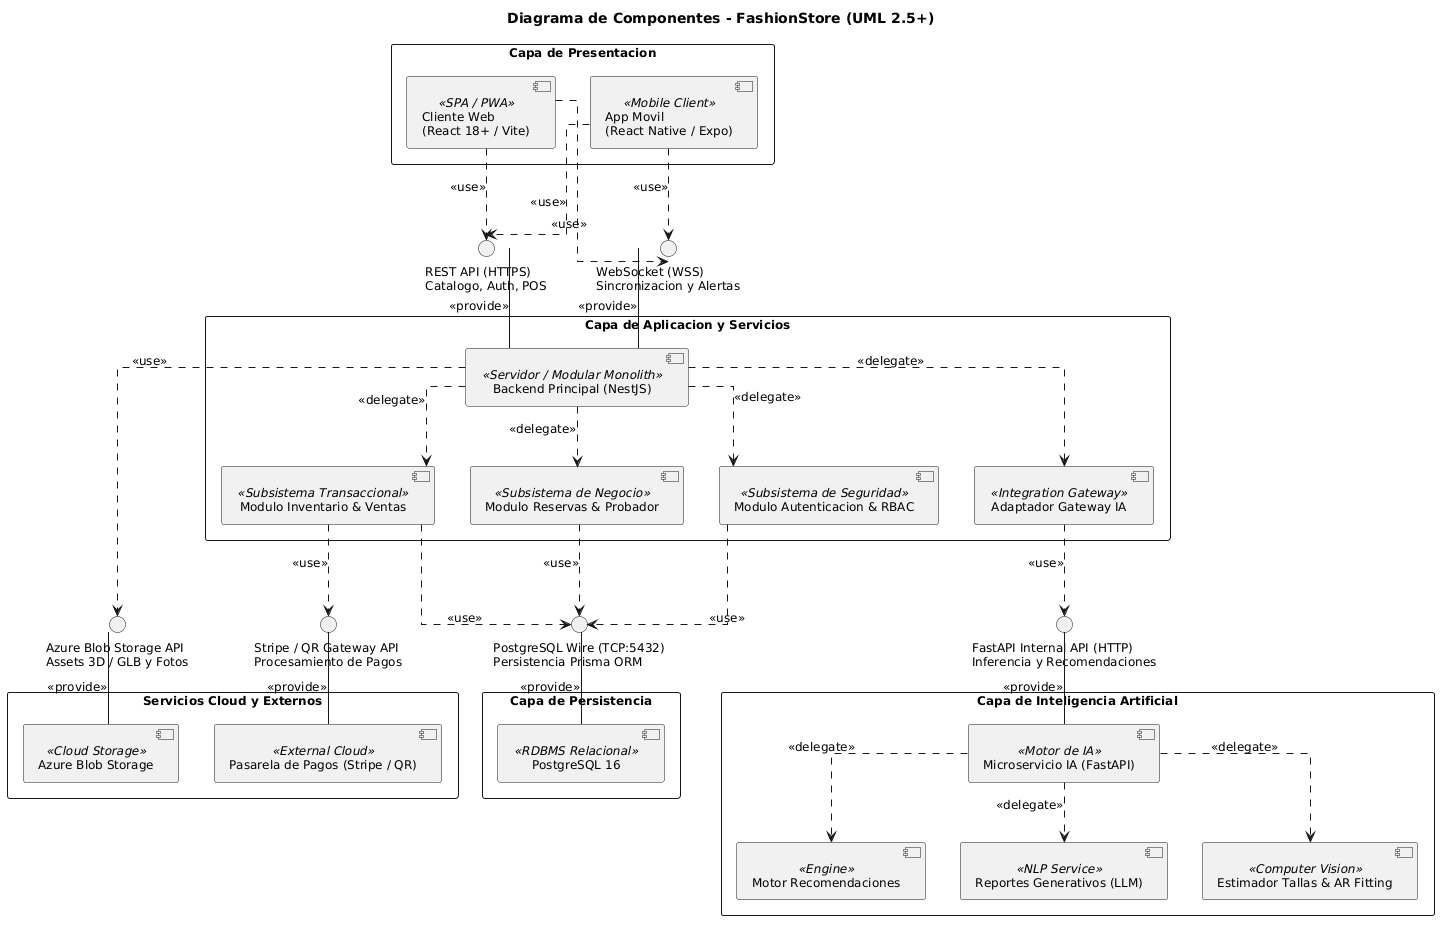

The diagram above was rendered by PlantUML. Its source (embedded in the PNG):
@startuml
skinparam componentStyle uml2
skinparam monochrome true
skinparam packageStyle rectangle
skinparam linetype ortho
skinparam shadowing false
skinparam defaultFontName Arial
skinparam defaultFontSize 12

title Diagrama de Componentes - FashionStore (UML 2.5+)

package "Capa de Presentacion" as CapaPres {
    component "Cliente Web\n(React 18+ / Vite)" as WebApp <<SPA / PWA>>
    component "App Movil\n(React Native / Expo)" as MobileApp <<Mobile Client>>
}

interface "REST API (HTTPS)\nCatalogo, Auth, POS" as HTTP_API
interface "WebSocket (WSS)\nSincronizacion y Alertas" as WS_API

WebApp ..> HTTP_API : <<use>>
WebApp ..> WS_API : <<use>>
MobileApp ..> HTTP_API : <<use>>
MobileApp ..> WS_API : <<use>>

package "Capa de Aplicacion y Servicios" as CapaApp {
    component "Backend Principal (NestJS)" as NestJS <<Servidor / Modular Monolith>>
    
    component "Modulo Inventario & Ventas" as ModInv <<Subsistema Transaccional>>
    component "Modulo Reservas & Probador" as ModRes <<Subsistema de Negocio>>
    component "Modulo Autenticacion & RBAC" as ModAuth <<Subsistema de Seguridad>>
    component "Adaptador Gateway IA" as GatewayIA <<Integration Gateway>>
    
    NestJS ..> ModInv : <<delegate>>
    NestJS ..> ModRes : <<delegate>>
    NestJS ..> ModAuth : <<delegate>>
    NestJS ..> GatewayIA : <<delegate>>
}

HTTP_API -down- NestJS : <<provide>>
WS_API -down- NestJS : <<provide>>

interface "FastAPI Internal API (HTTP)\nInferencia y Recomendaciones" as AI_API
interface "PostgreSQL Wire (TCP:5432)\nPersistencia Prisma ORM" as DB_API
interface "Azure Blob Storage API\nAssets 3D / GLB y Fotos" as BLOB_API
interface "Stripe / QR Gateway API\nProcesamiento de Pagos" as PAY_API

GatewayIA ..> AI_API : <<use>>
ModInv ..> DB_API : <<use>>
ModRes ..> DB_API : <<use>>
ModAuth ..> DB_API : <<use>>
NestJS ..> BLOB_API : <<use>>
ModInv ..> PAY_API : <<use>>

package "Capa de Inteligencia Artificial" as CapaIA {
    component "Microservicio IA (FastAPI)" as FastAPIServ <<Motor de IA>>
    
    component "Motor Recomendaciones" as RecEngine <<Engine>>
    component "Reportes Generativos (LLM)" as LLMEngine <<NLP Service>>
    component "Estimador Tallas & AR Fitting" as SizeEngine <<Computer Vision>>
    
    FastAPIServ ..> RecEngine : <<delegate>>
    FastAPIServ ..> LLMEngine : <<delegate>>
    FastAPIServ ..> SizeEngine : <<delegate>>
}

AI_API -down- FastAPIServ : <<provide>>

package "Capa de Persistencia" as CapaPersist {
    component "PostgreSQL 16" as PostgresDB <<RDBMS Relacional>>
}

DB_API -down- PostgresDB : <<provide>>

package "Servicios Cloud y Externos" as CapaExt {
    component "Azure Blob Storage" as AzureBlob <<Cloud Storage>>
    component "Pasarela de Pagos (Stripe / QR)" as StripeServ <<External Cloud>>
}

BLOB_API -down- AzureBlob : <<provide>>
PAY_API -down- StripeServ : <<provide>>
@enduml